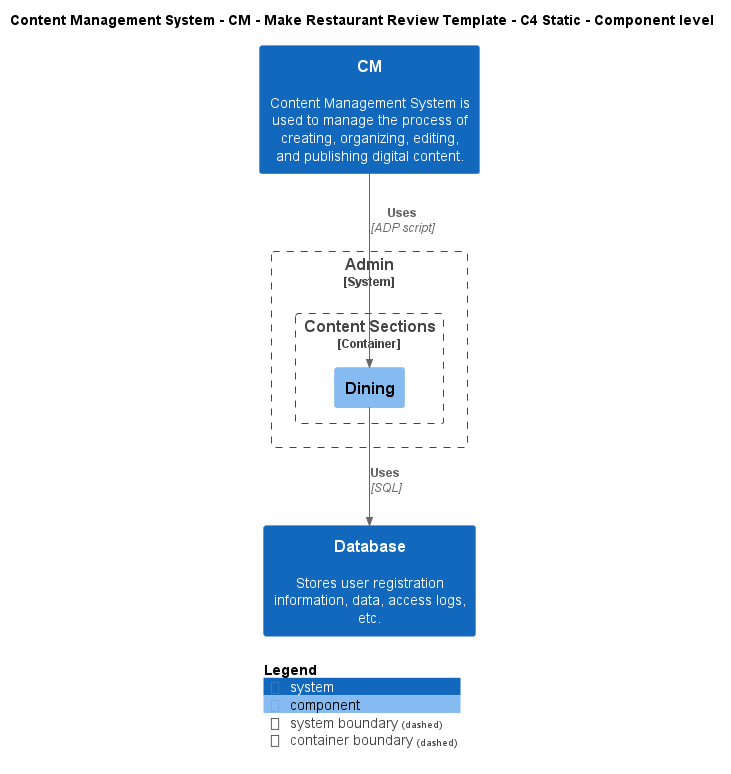

The diagram above was rendered by PlantUML. Its source (embedded in the PNG):
@startuml
!include ..\..\..\..\..\.c4s\C4_Component.puml

AddElementTag("c4interflow:lifecycle:new", $bgColor=green, $fontColor=#ffffff, $borderColor=green, $shadowing="False")
AddElementTag("c4interflow:lifecycle:changed", $bgColor=orange, $fontColor=#ffffff, $borderColor=orange, $shadowing="False")
AddElementTag("c4interflow:lifecycle:removed", $bgColor=red, $fontColor=#ffffff, $borderColor=red, $shadowing="False")

AddRelTag("c4interflow:lifecycle:new", $textColor=green, $lineColor=green)
AddRelTag("c4interflow:lifecycle:changed", $textColor=orange, $lineColor=orange)
AddRelTag("c4interflow:lifecycle:removed", $textColor=red, $lineColor=red)

SHOW_PERSON_PORTRAIT()
LAYOUT_TOP_DOWN()

skinparam linetype polyline

title Content Management System - CM - Make Restaurant Review Template - C4 Static - Component level

System(ContentManagementSystem.SoftwareSystems.CM, "CM", "Content Management System is used to manage the process of creating, organizing, editing, and publishing digital content.")

System_Boundary(ContentManagementSystem.SoftwareSystems.Admin, "Admin") {
    
Container_Boundary(ContentManagementSystem.SoftwareSystems.Admin.Containers.ContentSections, "Content Sections") {
    Component(ContentManagementSystem.SoftwareSystems.Admin.Containers.ContentSections.Components.Dining, "Dining", "", "")
}
}
System(ContentManagementSystem.SoftwareSystems.Database, "Database", "Stores user registration information, data, access logs, etc.")

Rel(ContentManagementSystem.SoftwareSystems.CM, ContentManagementSystem.SoftwareSystems.Admin.Containers.ContentSections.Components.Dining, "Uses", "ADP script", $tags="protocol:adp script")
Rel(ContentManagementSystem.SoftwareSystems.Admin.Containers.ContentSections.Components.Dining, ContentManagementSystem.SoftwareSystems.Database, "Uses", "SQL", $tags="protocol:sql")


SHOW_LEGEND()
@enduml